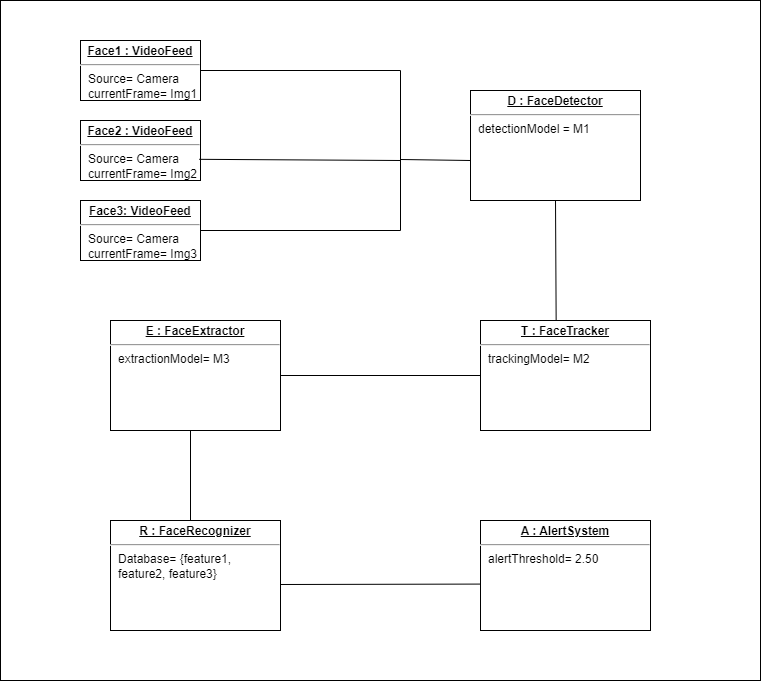

The diagram above was exported from draw.io. Its source (the exported page's mxGraphModel, read from the mxfile embedded in the PNG):
<mxGraphModel dx="1050" dy="542" grid="1" gridSize="10" guides="1" tooltips="1" connect="1" arrows="1" fold="1" page="1" pageScale="1" pageWidth="827" pageHeight="1169" math="0" shadow="0">
  <root>
    <mxCell id="WIyWlLk6GJQsqaUBKTNV-0" />
    <mxCell id="WIyWlLk6GJQsqaUBKTNV-1" parent="WIyWlLk6GJQsqaUBKTNV-0" />
    <mxCell id="UJTP2TahWRp_Fdbrj-re-20" value="" style="rounded=0;whiteSpace=wrap;html=1;" vertex="1" parent="WIyWlLk6GJQsqaUBKTNV-1">
      <mxGeometry width="760" height="680" as="geometry" />
    </mxCell>
    <mxCell id="UJTP2TahWRp_Fdbrj-re-1" value="&lt;p style=&quot;margin:0px;margin-top:4px;text-align:center;text-decoration:underline;&quot;&gt;&lt;b&gt;Face1 : VideoFeed&lt;/b&gt;&lt;/p&gt;&lt;hr&gt;&lt;p style=&quot;margin:0px;margin-left:8px;&quot;&gt;Source= Camera&lt;br&gt;currentFrame= Img1&lt;br&gt;&lt;/p&gt;" style="verticalAlign=top;align=left;overflow=fill;fontSize=12;fontFamily=Helvetica;html=1;whiteSpace=wrap;" vertex="1" parent="WIyWlLk6GJQsqaUBKTNV-1">
      <mxGeometry x="80" y="40" width="120" height="60" as="geometry" />
    </mxCell>
    <mxCell id="UJTP2TahWRp_Fdbrj-re-2" value="&lt;p style=&quot;margin:0px;margin-top:4px;text-align:center;text-decoration:underline;&quot;&gt;&lt;b&gt;Face2 : VideoFeed&lt;/b&gt;&lt;/p&gt;&lt;hr&gt;&lt;p style=&quot;margin:0px;margin-left:8px;&quot;&gt;Source= Camera&lt;br style=&quot;border-color: var(--border-color);&quot;&gt;currentFrame= Img2&lt;br&gt;&lt;/p&gt;" style="verticalAlign=top;align=left;overflow=fill;fontSize=12;fontFamily=Helvetica;html=1;whiteSpace=wrap;" vertex="1" parent="WIyWlLk6GJQsqaUBKTNV-1">
      <mxGeometry x="80" y="120" width="120" height="60" as="geometry" />
    </mxCell>
    <mxCell id="UJTP2TahWRp_Fdbrj-re-3" value="&lt;p style=&quot;margin:0px;margin-top:4px;text-align:center;text-decoration:underline;&quot;&gt;&lt;b&gt;Face3: VideoFeed&lt;/b&gt;&lt;/p&gt;&lt;hr&gt;&lt;p style=&quot;margin:0px;margin-left:8px;&quot;&gt;Source= Camera&lt;br style=&quot;border-color: var(--border-color);&quot;&gt;currentFrame= Img3&lt;br&gt;&lt;/p&gt;" style="verticalAlign=top;align=left;overflow=fill;fontSize=12;fontFamily=Helvetica;html=1;whiteSpace=wrap;" vertex="1" parent="WIyWlLk6GJQsqaUBKTNV-1">
      <mxGeometry x="80" y="200" width="120" height="60" as="geometry" />
    </mxCell>
    <mxCell id="UJTP2TahWRp_Fdbrj-re-5" value="&lt;p style=&quot;margin:0px;margin-top:4px;text-align:center;text-decoration:underline;&quot;&gt;&lt;b&gt;D : FaceDetector&lt;/b&gt;&lt;/p&gt;&lt;hr&gt;&lt;p style=&quot;margin:0px;margin-left:8px;&quot;&gt;detectionModel = M1&lt;br&gt;&lt;/p&gt;" style="verticalAlign=top;align=left;overflow=fill;fontSize=12;fontFamily=Helvetica;html=1;whiteSpace=wrap;" vertex="1" parent="WIyWlLk6GJQsqaUBKTNV-1">
      <mxGeometry x="470" y="90" width="170" height="110" as="geometry" />
    </mxCell>
    <mxCell id="UJTP2TahWRp_Fdbrj-re-8" value="&lt;p style=&quot;margin:0px;margin-top:4px;text-align:center;text-decoration:underline;&quot;&gt;&lt;b&gt;T : FaceTracker&lt;/b&gt;&lt;/p&gt;&lt;hr&gt;&lt;p style=&quot;margin:0px;margin-left:8px;&quot;&gt;trackingModel= M2&lt;br&gt;&lt;/p&gt;" style="verticalAlign=top;align=left;overflow=fill;fontSize=12;fontFamily=Helvetica;html=1;whiteSpace=wrap;" vertex="1" parent="WIyWlLk6GJQsqaUBKTNV-1">
      <mxGeometry x="480" y="320" width="170" height="110" as="geometry" />
    </mxCell>
    <mxCell id="UJTP2TahWRp_Fdbrj-re-9" value="&lt;p style=&quot;margin:0px;margin-top:4px;text-align:center;text-decoration:underline;&quot;&gt;&lt;b&gt;E : FaceExtractor&lt;/b&gt;&lt;/p&gt;&lt;hr&gt;&lt;p style=&quot;margin:0px;margin-left:8px;&quot;&gt;extractionModel= M3&lt;br&gt;&lt;/p&gt;" style="verticalAlign=top;align=left;overflow=fill;fontSize=12;fontFamily=Helvetica;html=1;whiteSpace=wrap;" vertex="1" parent="WIyWlLk6GJQsqaUBKTNV-1">
      <mxGeometry x="110" y="320" width="170" height="110" as="geometry" />
    </mxCell>
    <mxCell id="UJTP2TahWRp_Fdbrj-re-10" value="&lt;p style=&quot;margin:0px;margin-top:4px;text-align:center;text-decoration:underline;&quot;&gt;&lt;b&gt;R : FaceRecognizer&lt;/b&gt;&lt;/p&gt;&lt;hr&gt;&lt;p style=&quot;margin:0px;margin-left:8px;&quot;&gt;Database= {feature1, feature2, feature3}&lt;br&gt;&lt;/p&gt;" style="verticalAlign=top;align=left;overflow=fill;fontSize=12;fontFamily=Helvetica;html=1;whiteSpace=wrap;" vertex="1" parent="WIyWlLk6GJQsqaUBKTNV-1">
      <mxGeometry x="110" y="520" width="170" height="110" as="geometry" />
    </mxCell>
    <mxCell id="UJTP2TahWRp_Fdbrj-re-11" value="&lt;p style=&quot;margin:0px;margin-top:4px;text-align:center;text-decoration:underline;&quot;&gt;&lt;b&gt;A : AlertSystem&lt;/b&gt;&lt;/p&gt;&lt;hr&gt;&lt;p style=&quot;margin:0px;margin-left:8px;&quot;&gt;alertThreshold= 2.50&lt;br&gt;&lt;/p&gt;" style="verticalAlign=top;align=left;overflow=fill;fontSize=12;fontFamily=Helvetica;html=1;whiteSpace=wrap;" vertex="1" parent="WIyWlLk6GJQsqaUBKTNV-1">
      <mxGeometry x="480" y="520" width="170" height="110" as="geometry" />
    </mxCell>
    <mxCell id="UJTP2TahWRp_Fdbrj-re-13" value="" style="endArrow=none;html=1;rounded=0;exitX=1;exitY=0.5;exitDx=0;exitDy=0;" edge="1" parent="WIyWlLk6GJQsqaUBKTNV-1" source="UJTP2TahWRp_Fdbrj-re-3">
      <mxGeometry width="50" height="50" relative="1" as="geometry">
        <mxPoint x="390" y="310" as="sourcePoint" />
        <mxPoint x="470" y="160" as="targetPoint" />
        <Array as="points">
          <mxPoint x="400" y="230" />
          <mxPoint x="400" y="159" />
        </Array>
      </mxGeometry>
    </mxCell>
    <mxCell id="UJTP2TahWRp_Fdbrj-re-14" value="" style="endArrow=none;html=1;rounded=0;exitX=0.99;exitY=0.647;exitDx=0;exitDy=0;exitPerimeter=0;" edge="1" parent="WIyWlLk6GJQsqaUBKTNV-1" source="UJTP2TahWRp_Fdbrj-re-2">
      <mxGeometry width="50" height="50" relative="1" as="geometry">
        <mxPoint x="280" y="160" as="sourcePoint" />
        <mxPoint x="400" y="160" as="targetPoint" />
      </mxGeometry>
    </mxCell>
    <mxCell id="UJTP2TahWRp_Fdbrj-re-15" value="" style="endArrow=none;html=1;rounded=0;exitX=1;exitY=0.5;exitDx=0;exitDy=0;" edge="1" parent="WIyWlLk6GJQsqaUBKTNV-1" source="UJTP2TahWRp_Fdbrj-re-1">
      <mxGeometry width="50" height="50" relative="1" as="geometry">
        <mxPoint x="290" y="95" as="sourcePoint" />
        <mxPoint x="400" y="160" as="targetPoint" />
        <Array as="points">
          <mxPoint x="400" y="70" />
        </Array>
      </mxGeometry>
    </mxCell>
    <mxCell id="UJTP2TahWRp_Fdbrj-re-16" value="" style="endArrow=none;html=1;rounded=0;entryX=0.5;entryY=1;entryDx=0;entryDy=0;exitX=0.445;exitY=0.004;exitDx=0;exitDy=0;exitPerimeter=0;" edge="1" parent="WIyWlLk6GJQsqaUBKTNV-1" source="UJTP2TahWRp_Fdbrj-re-8" target="UJTP2TahWRp_Fdbrj-re-5">
      <mxGeometry width="50" height="50" relative="1" as="geometry">
        <mxPoint x="530" y="290" as="sourcePoint" />
        <mxPoint x="580" y="240" as="targetPoint" />
      </mxGeometry>
    </mxCell>
    <mxCell id="UJTP2TahWRp_Fdbrj-re-17" value="" style="endArrow=none;html=1;rounded=0;entryX=0;entryY=0.5;entryDx=0;entryDy=0;exitX=1;exitY=0.5;exitDx=0;exitDy=0;" edge="1" parent="WIyWlLk6GJQsqaUBKTNV-1" source="UJTP2TahWRp_Fdbrj-re-9" target="UJTP2TahWRp_Fdbrj-re-8">
      <mxGeometry width="50" height="50" relative="1" as="geometry">
        <mxPoint x="390" y="410" as="sourcePoint" />
        <mxPoint x="440" y="360" as="targetPoint" />
      </mxGeometry>
    </mxCell>
    <mxCell id="UJTP2TahWRp_Fdbrj-re-18" value="" style="endArrow=none;html=1;rounded=0;" edge="1" parent="WIyWlLk6GJQsqaUBKTNV-1">
      <mxGeometry width="50" height="50" relative="1" as="geometry">
        <mxPoint x="190" y="520" as="sourcePoint" />
        <mxPoint x="190" y="430" as="targetPoint" />
      </mxGeometry>
    </mxCell>
    <mxCell id="UJTP2TahWRp_Fdbrj-re-19" value="" style="endArrow=none;html=1;rounded=0;entryX=-0.002;entryY=0.578;entryDx=0;entryDy=0;entryPerimeter=0;" edge="1" parent="WIyWlLk6GJQsqaUBKTNV-1" target="UJTP2TahWRp_Fdbrj-re-11">
      <mxGeometry width="50" height="50" relative="1" as="geometry">
        <mxPoint x="280" y="584" as="sourcePoint" />
        <mxPoint x="400" y="535" as="targetPoint" />
      </mxGeometry>
    </mxCell>
  </root>
</mxGraphModel>